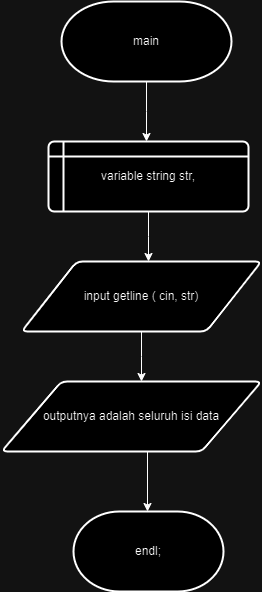

The diagram above was exported from draw.io. Its source (the exported page's mxGraphModel, read from the mxfile embedded in the PNG):
<mxGraphModel dx="1053" dy="566" grid="1" gridSize="10" guides="1" tooltips="1" connect="1" arrows="1" fold="1" page="1" pageScale="1" pageWidth="827" pageHeight="1169" math="0" shadow="0">
  <root>
    <mxCell id="0" />
    <mxCell id="1" parent="0" />
    <mxCell id="lWqrhAIsHpe137g18pll-2" style="edgeStyle=orthogonalEdgeStyle;rounded=0;orthogonalLoop=1;jettySize=auto;html=1;exitX=0.5;exitY=1;exitDx=0;exitDy=0;exitPerimeter=0;" edge="1" parent="1" source="lWqrhAIsHpe137g18pll-1">
      <mxGeometry relative="1" as="geometry">
        <mxPoint x="395" y="200" as="targetPoint" />
      </mxGeometry>
    </mxCell>
    <mxCell id="lWqrhAIsHpe137g18pll-1" value="main" style="strokeWidth=2;html=1;shape=mxgraph.flowchart.terminator;whiteSpace=wrap;" vertex="1" parent="1">
      <mxGeometry x="310" y="60" width="170" height="80" as="geometry" />
    </mxCell>
    <mxCell id="lWqrhAIsHpe137g18pll-7" style="edgeStyle=orthogonalEdgeStyle;rounded=0;orthogonalLoop=1;jettySize=auto;html=1;exitX=0.5;exitY=1;exitDx=0;exitDy=0;" edge="1" parent="1" source="lWqrhAIsHpe137g18pll-3">
      <mxGeometry relative="1" as="geometry">
        <mxPoint x="397" y="320" as="targetPoint" />
      </mxGeometry>
    </mxCell>
    <mxCell id="lWqrhAIsHpe137g18pll-3" value="variable string str," style="shape=internalStorage;whiteSpace=wrap;html=1;dx=15;dy=15;rounded=1;arcSize=8;strokeWidth=2;" vertex="1" parent="1">
      <mxGeometry x="297" y="200" width="200" height="70" as="geometry" />
    </mxCell>
    <mxCell id="lWqrhAIsHpe137g18pll-8" style="edgeStyle=orthogonalEdgeStyle;rounded=0;orthogonalLoop=1;jettySize=auto;html=1;exitX=0.5;exitY=1;exitDx=0;exitDy=0;" edge="1" parent="1" source="lWqrhAIsHpe137g18pll-6">
      <mxGeometry relative="1" as="geometry">
        <mxPoint x="390" y="440" as="targetPoint" />
      </mxGeometry>
    </mxCell>
    <mxCell id="lWqrhAIsHpe137g18pll-6" value="input getline ( cin, str)" style="shape=parallelogram;html=1;strokeWidth=2;perimeter=parallelogramPerimeter;whiteSpace=wrap;rounded=1;arcSize=12;size=0.23;" vertex="1" parent="1">
      <mxGeometry x="270" y="320" width="240" height="70" as="geometry" />
    </mxCell>
    <mxCell id="lWqrhAIsHpe137g18pll-9" value="outputnya adalah seluruh isi data" style="shape=parallelogram;html=1;strokeWidth=2;perimeter=parallelogramPerimeter;whiteSpace=wrap;rounded=1;arcSize=12;size=0.23;" vertex="1" parent="1">
      <mxGeometry x="250" y="440" width="260" height="70" as="geometry" />
    </mxCell>
    <mxCell id="lWqrhAIsHpe137g18pll-13" value="endl;" style="strokeWidth=2;html=1;shape=mxgraph.flowchart.terminator;whiteSpace=wrap;" vertex="1" parent="1">
      <mxGeometry x="322" y="570" width="150" height="80" as="geometry" />
    </mxCell>
    <mxCell id="lWqrhAIsHpe137g18pll-14" value="" style="endArrow=classic;html=1;rounded=0;" edge="1" parent="1">
      <mxGeometry width="50" height="50" relative="1" as="geometry">
        <mxPoint x="396" y="510" as="sourcePoint" />
        <mxPoint x="396" y="570" as="targetPoint" />
      </mxGeometry>
    </mxCell>
  </root>
</mxGraphModel>